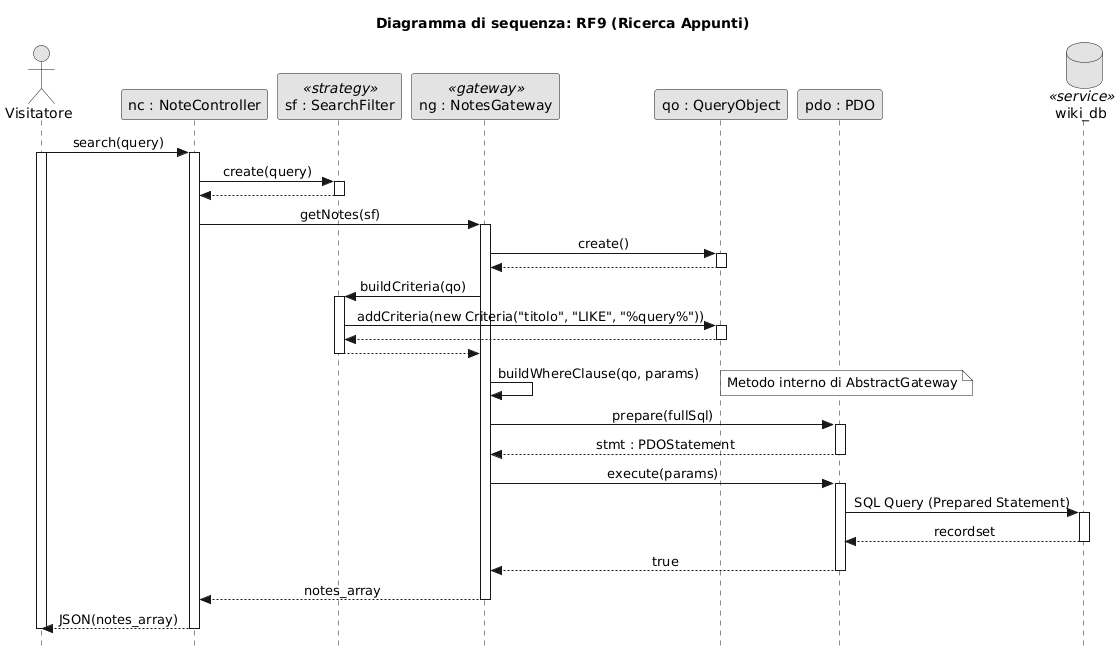

The diagram above was rendered by PlantUML. Its source (embedded in the PNG):
@startuml
skinparam style strictuml
skinparam monochrome true
skinparam shadowing false
skinparam sequenceMessageAlign center

title Diagramma di sequenza: RF9 (Ricerca Appunti)

actor "Visitatore" as ST
participant "nc : NoteController" as NC
participant "sf : SearchFilter" as SF <<strategy>>
participant "ng : NotesGateway" as NG <<gateway>>
participant "qo : QueryObject" as QO
participant "pdo : PDO" as PDO
database "wiki_db" as DB <<service>>

ST -> NC : search(query)
activate ST
activate NC

    NC -> SF : create(query)
    activate SF
    SF --> NC
    deactivate SF
    
    NC -> NG : getNotes(sf)
    activate NG
        
        NG -> QO : create()
        activate QO
        QO --> NG
        deactivate QO
        
        NG -> SF : buildCriteria(qo)
        activate SF
            SF -> QO : addCriteria(new Criteria("titolo", "LIKE", "%query%"))
            activate QO
            QO --> SF
            deactivate QO
        SF --> NG
        deactivate SF
        
        NG -> NG : buildWhereClause(qo, params)
        note right: Metodo interno di AbstractGateway
        
        NG -> PDO : prepare(fullSql)
        activate PDO
        PDO --> NG : stmt : PDOStatement
        deactivate PDO
        
        NG -> PDO : execute(params)
        activate PDO
            ' Comunicazione inter-container (Docker)
            PDO -> DB : SQL Query (Prepared Statement)
            activate DB
            DB --> PDO : recordset
            deactivate DB
        PDO --> NG : true
        deactivate PDO
        
    NG --> NC : notes_array
    deactivate NG
    
NC --> ST : JSON(notes_array)
deactivate NC
deactivate ST
@enduml